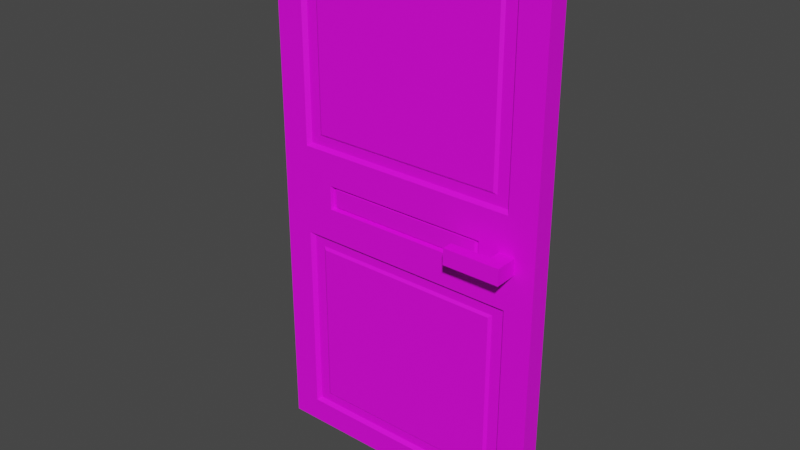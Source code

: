 # Source: Door.blend  (saved by Blender 2.90.8; exported with 4.5.12 LTS)
import bpy
from mathutils import Matrix  # noqa: F401  (used for matrix-valued properties, if any)

bpy.ops.wm.read_factory_settings(use_empty=True)
scene = bpy.context.scene
scene.name = 'Scene'

# ---- collections
col_collection = bpy.data.collections.new('Collection'); scene.collection.children.link(col_collection)

# ---- images (referenced by path relative to the original .blend; pixels are not part of the script)
import os
ASSET_DIR = os.environ.get("B2B_ASSET_DIR", "")  # directory of the original .blend (textures are referenced by path, not embedded)
HERE = os.path.dirname(os.path.abspath(__file__))  # packed textures are extracted next to this script under _unpacked/

def load_image(name, relpath, width, height, colorspace="sRGB"):
    """Load a texture the original file referenced (path relative to the .blend, or extracted next to this script)."""
    p = next((c for c in (os.path.join(HERE, relpath), os.path.join(ASSET_DIR, relpath)) if relpath and os.path.exists(c)), "")
    if p:
        img = bpy.data.images.load(p, check_existing=True)
        img.name = name
    else:  # same state as the original file: an image datablock whose file is absent (Cycles renders it pink)
        img = bpy.data.images.new(name, width, height)
        img.source = "FILE"
        img.filepath = "//" + (relpath or name)
    img.colorspace_settings.name = colorspace
    return img
img_colour_palette_png = load_image('Colour Palette.png', 'Colour Palette.png', 1024, 1024, 'sRGB')

# ---- materials (node trees are filled in below, after node groups)
mat_material = bpy.data.materials.new('Material')
mat_material.use_transparent_shadow = False

# ---- material node trees
mat_material.use_nodes = True; mat_material.node_tree.nodes.clear()
_N = mat_material.node_tree.nodes; _L = mat_material.node_tree.links
n0 = _N.new('ShaderNodeBsdfPrincipled'); n0.name = 'Principled BSDF'; n0.location = (10, 300)
n0.distribution = 'GGX'
n0.subsurface_method = 'BURLEY'
n0.inputs[3].default_value = 1.45
n0.inputs[27].default_value = (0.0, 0.0, 0.0, 1.0)
n0.inputs[28].default_value = 1.0
n1 = _N.new('ShaderNodeOutputMaterial'); n1.name = 'Material Output'; n1.location = (300, 300)
n2 = _N.new('ShaderNodeTexImage'); n2.name = 'Image Texture'; n2.location = (-301, 298)
n2.image = img_colour_palette_png
_L.new(n0.outputs[0], n1.inputs[0])
_L.new(n2.outputs[0], n0.inputs[0])
n1.is_active_output = True

# ---- world
world_world = bpy.data.worlds.new('World'); scene.world = world_world
world_world.use_nodes = True; world_world.node_tree.nodes.clear()
_N = world_world.node_tree.nodes; _L = world_world.node_tree.links
n0 = _N.new('ShaderNodeOutputWorld'); n0.name = 'World Output'; n0.location = (300, 300)
n1 = _N.new('ShaderNodeBackground'); n1.name = 'Background'; n1.location = (10, 300)
n1.inputs[0].default_value = (0.05088, 0.05088, 0.05088, 1.0)
_L.new(n1.outputs[0], n0.inputs[0])
n0.is_active_output = True
world_world.color = (0.05088, 0.05088, 0.05088)
world_world.use_sun_shadow = False
world_world.sun_shadow_jitter_overblur = 0.0

# ---- meshes
me_cube_001 = bpy.data.meshes.new('Cube.001')
me_cube_001.from_pydata([(0.0, -0.05, -1.32), (0.0, -0.05, 1.32), (0.0, 0.05, -1.32), (0.0, 0.05, 1.32), (1.4, -0.05, -1.32), (1.4, -0.05, 1.32), (1.4, 0.05, -1.32), (1.4, 0.05, 1.32), (1.4, -0.05, 0.1), (0.0, -0.05, 0.1), (0.0, -0.05, -0.1), (1.4, -0.05, -0.1), (0.14, -0.05, 0.222), (0.14, -0.05, 1.198), (1.26, -0.05, 1.198), (1.26, -0.05, 0.222), (1.26, -0.05, -0.222), (1.26, -0.05, -1.198), (0.14, -0.05, -1.198), (0.14, -0.05, -0.222), (1.189, -0.03, 0.284), (0.1568, -0.03, 1.183), (1.189, -0.03, 1.136), (1.243, -0.03, 0.2366), (1.243, -0.03, -0.2366), (1.243, -0.03, -1.183), (0.1568, -0.03, -1.183), (0.1568, -0.03, -0.2366), (0.1568, -0.03, 0.2366), (0.2111, -0.03, 1.136), (1.243, -0.03, 1.183), (0.2111, -0.03, 0.284), (1.189, -0.03, -0.284), (1.189, -0.03, -1.136), (0.2111, -0.03, -1.136), (0.2111, -0.03, -0.284), (0.2258, -0.04, 0.2968), (1.174, -0.04, 0.2968), (1.174, -0.04, 1.123), (0.2258, -0.04, 1.123), (0.2258, -0.04, -0.2968), (1.174, -0.04, -0.2968), (0.2258, -0.04, -1.123), (1.174, -0.04, -1.123), (0.28, -0.05, -0.06), (0.28, -0.05, 0.06), (1.12, -0.05, 0.06), (1.12, -0.05, -0.06), (0.2884, -0.03, -0.054), (0.2884, -0.03, 0.054), (1.112, -0.03, 0.054), (1.112, -0.03, -0.054), (0.3007, -0.03, -0.0486), (0.3007, -0.03, 0.0486), (1.099, -0.03, 0.0486), (1.099, -0.03, -0.0486), (0.3087, -0.04, -0.04374), (0.3087, -0.04, 0.04374), (1.091, -0.04, 0.04374), (1.091, -0.04, -0.04374)], [], [(0, 10, 9, 1, 3, 2), (2, 3, 7, 6), (6, 7, 5, 8, 11, 4), (0, 4, 17, 18), (2, 6, 4, 0), (7, 3, 1, 5), (12, 15, 23, 28), (9, 8, 15, 12), (10, 11, 47, 44), (1, 9, 12, 13), (8, 5, 14, 15), (5, 1, 13, 14), (19, 18, 26, 27), (11, 10, 19, 16), (10, 0, 18, 19), (4, 11, 16, 17), (21, 28, 31, 29), (14, 13, 21, 30), (15, 14, 30, 23), (13, 12, 28, 21), (27, 26, 34, 35), (17, 16, 24, 25), (16, 19, 27, 24), (18, 17, 25, 26), (28, 23, 20, 31), (23, 30, 22, 20), (30, 21, 29, 22), (29, 31, 36, 39), (33, 32, 41, 43), (25, 24, 32, 33), (24, 27, 35, 32), (26, 25, 33, 34), (36, 37, 38, 39), (20, 22, 38, 37), (22, 29, 39, 38), (31, 20, 37, 36), (43, 41, 40, 42), (34, 33, 43, 42), (35, 34, 42, 40), (32, 35, 40, 41), (46, 45, 49, 50), (9, 10, 44, 45), (11, 8, 46, 47), (8, 9, 45, 46), (51, 50, 54, 55), (47, 46, 50, 51), (45, 44, 48, 49), (44, 47, 51, 48), (52, 55, 59, 56), (49, 48, 52, 53), (48, 51, 55, 52), (50, 49, 53, 54), (56, 59, 58, 57), (54, 53, 57, 58), (55, 54, 58, 59), (53, 52, 56, 57)])
_uv = me_cube_001.uv_layers.new(name='UVMap')
_uv.uv.foreach_set('vector', [0.7412, 0.4532, 0.7412, 0.4532, 0.7412, 0.4532, 0.7412, 0.4532, 0.7412, 0.4532, 0.7412, 0.4532, 0.7412, 0.4532, 0.7412, 0.4532, 0.7412, 0.4532, 0.7412, 0.4532, 0.7412, 0.4532, 0.7412, 0.4532, 0.7412, 0.4532, 0.7412, 0.4532, 0.7412, 0.4532, 0.7412, 0.4532, 0.7412, 0.4532, 0.7412, 0.4532, 0.7412, 0.4532, 0.7412, 0.4532, 0.7412, 0.4532, 0.7412, 0.4532, 0.7412, 0.4532, 0.7412, 0.4532, 0.7412, 0.4532, 0.7412, 0.4532, 0.7412, 0.4532, 0.7412, 0.4532, 0.7412, 0.4532, 0.7412, 0.4532, 0.7412, 0.4532, 0.7412, 0.4532, 0.7412, 0.4532, 0.7412, 0.4532, 0.7412, 0.4532, 0.7412, 0.4532, 0.7412, 0.4532, 0.7412, 0.4532, 0.7412, 0.4532, 0.7412, 0.4532, 0.7412, 0.4532, 0.7412, 0.4532, 0.7412, 0.4532, 0.7412, 0.4532, 0.7412, 0.4532, 0.7412, 0.4532, 0.7412, 0.4532, 0.7412, 0.4532, 0.7412, 0.4532, 0.7412, 0.4532, 0.7412, 0.4532, 0.7412, 0.4532, 0.7412, 0.4532, 0.7412, 0.4532, 0.7412, 0.4532, 0.7412, 0.4532, 0.7412, 0.4532, 0.7412, 0.4532, 0.7412, 0.4532, 0.7412, 0.4532, 0.7412, 0.4532, 0.7412, 0.4532, 0.7412, 0.4532, 0.7412, 0.4532, 0.7412, 0.4532, 0.7412, 0.4532, 0.7412, 0.4532, 0.7412, 0.4532, 0.7412, 0.4532, 0.7412, 0.4532, 0.7412, 0.4532, 0.7412, 0.4532, 0.7412, 0.4532, 0.7412, 0.4532, 0.7412, 0.4532, 0.7412, 0.4532, 0.7412, 0.4532, 0.7412, 0.4532, 0.7412, 0.4532, 0.7412, 0.4532, 0.7412, 0.4532, 0.7412, 0.4532, 0.7412, 0.4532, 0.7412, 0.4532, 0.7412, 0.4532, 0.7412, 0.4532, 0.7412, 0.4532, 0.7412, 0.4532, 0.7412, 0.4532, 0.7412, 0.4532, 0.7412, 0.4532, 0.7412, 0.4532, 0.7412, 0.4532, 0.7412, 0.4532, 0.7412, 0.4532, 0.7412, 0.4532, 0.7412, 0.4532, 0.7412, 0.4532, 0.7412, 0.4532, 0.7412, 0.4532, 0.7412, 0.4532, 0.7412, 0.4532, 0.7412, 0.4532, 0.7412, 0.4532, 0.7412, 0.4532, 0.7412, 0.4532, 0.7412, 0.4532, 0.7412, 0.4532, 0.7412, 0.4532, 0.7412, 0.4532, 0.7412, 0.4532, 0.7412, 0.4532, 0.7412, 0.4631, 0.7412, 0.4631, 0.7412, 0.4631, 0.7412, 0.4631, 0.7412, 0.4631, 0.7412, 0.4631, 0.7412, 0.4631, 0.7412, 0.4631, 0.7412, 0.4532, 0.7412, 0.4532, 0.7412, 0.4532, 0.7412, 0.4532, 0.7412, 0.4532, 0.7412, 0.4532, 0.7412, 0.4532, 0.7412, 0.4532, 0.7412, 0.4532, 0.7412, 0.4532, 0.7412, 0.4532, 0.7412, 0.4532, 0.7412, 0.4631, 0.7412, 0.4631, 0.7412, 0.4631, 0.7412, 0.4631, 0.7412, 0.4631, 0.7412, 0.4631, 0.7412, 0.4631, 0.7412, 0.4631, 0.7412, 0.4631, 0.7412, 0.4631, 0.7412, 0.4631, 0.7412, 0.4631, 0.7412, 0.4631, 0.7412, 0.4631, 0.7412, 0.4631, 0.7412, 0.4631, 0.7412, 0.4631, 0.7412, 0.4631, 0.7412, 0.4631, 0.7412, 0.4631, 0.7412, 0.4631, 0.7412, 0.4631, 0.7412, 0.4631, 0.7412, 0.4631, 0.7412, 0.4631, 0.7412, 0.4631, 0.7412, 0.4631, 0.7412, 0.4631, 0.7412, 0.4631, 0.7412, 0.4631, 0.7412, 0.4631, 0.7412, 0.4631, 0.7412, 0.4532, 0.7412, 0.4532, 0.7412, 0.4532, 0.7412, 0.4532, 0.7412, 0.4532, 0.7412, 0.4532, 0.7412, 0.4532, 0.7412, 0.4532, 0.7412, 0.4532, 0.7412, 0.4532, 0.7412, 0.4532, 0.7412, 0.4532, 0.7412, 0.4532, 0.7412, 0.4532, 0.7412, 0.4532, 0.7412, 0.4532, 0.7412, 0.4532, 0.7412, 0.4532, 0.7412, 0.4532, 0.7412, 0.4532, 0.7412, 0.4532, 0.7412, 0.4532, 0.7412, 0.4532, 0.7412, 0.4532, 0.7412, 0.4532, 0.7412, 0.4532, 0.7412, 0.4532, 0.7412, 0.4532, 0.7412, 0.4532, 0.7412, 0.4532, 0.7412, 0.4532, 0.7412, 0.4532, 0.7412, 0.4631, 0.7412, 0.4631, 0.7412, 0.4631, 0.7412, 0.4631, 0.7412, 0.4532, 0.7412, 0.4532, 0.7412, 0.4532, 0.7412, 0.4532, 0.7412, 0.4532, 0.7412, 0.4532, 0.7412, 0.4532, 0.7412, 0.4532, 0.7412, 0.4532, 0.7412, 0.4532, 0.7412, 0.4532, 0.7412, 0.4532, 0.7412, 0.4631, 0.7412, 0.4631, 0.7412, 0.4631, 0.7412, 0.4631, 0.7412, 0.4631, 0.7412, 0.4631, 0.7412, 0.4631, 0.7412, 0.4631, 0.7412, 0.4631, 0.7412, 0.4631, 0.7412, 0.4631, 0.7412, 0.4631, 0.7412, 0.4631, 0.7412, 0.4631, 0.7412, 0.4631, 0.7412, 0.4631])
me_cube_001.materials.append(mat_material)
me_cube_001.use_mirror_x = True
me_cube_001.update()
me_cube_002 = bpy.data.meshes.new('Cube.002')
me_cube_002.from_pydata([(-0.6175, -0.1637, -0.04), (-0.6175, -0.1637, 0.04), (-0.6175, 0.01632, -0.04), (-0.6175, 0.01632, 0.04), (-0.5375, -0.1637, -0.04), (-0.5375, -0.1637, 0.04), (-0.5375, 0.01632, -0.04), (-0.5375, 0.01632, 0.04), (-0.6175, -0.1085, 0.04), (-0.6175, -0.1085, -0.04), (-0.8175, -0.1085, -0.04), (-0.8175, -0.1637, -0.04), (-0.8175, -0.1637, 0.04), (-0.8175, -0.1085, 0.04)], [], [(9, 0, 11, 10), (2, 3, 7, 6), (6, 7, 5, 4), (4, 5, 1, 0), (2, 6, 4, 0, 9), (7, 3, 8, 1, 5), (11, 12, 13, 10), (9, 8, 3, 2), (8, 9, 10, 13), (0, 1, 12, 11), (1, 8, 13, 12)])
_uv = me_cube_002.uv_layers.new(name='UVMap')
_uv.uv.foreach_set('vector', [0.8667, 0.9602, 0.8667, 0.9602, 0.8667, 0.9602, 0.8667, 0.9602, 0.8667, 0.9602, 0.8667, 0.9602, 0.8667, 0.9602, 0.8667, 0.9602, 0.8667, 0.9602, 0.8667, 0.9602, 0.8667, 0.9602, 0.8667, 0.9602, 0.8667, 0.9602, 0.8667, 0.9602, 0.8667, 0.9602, 0.8667, 0.9602, 0.8667, 0.9602, 0.8667, 0.9602, 0.8667, 0.9602, 0.8667, 0.9602, 0.8667, 0.9602, 0.8667, 0.9602, 0.8667, 0.9602, 0.8667, 0.9602, 0.8667, 0.9602, 0.8667, 0.9602, 0.8667, 0.9602, 0.8667, 0.9602, 0.8667, 0.9602, 0.8667, 0.9602, 0.8667, 0.9602, 0.8667, 0.9602, 0.8667, 0.9602, 0.8667, 0.9602, 0.8667, 0.9602, 0.8667, 0.9602, 0.8667, 0.9602, 0.8667, 0.9602, 0.8667, 0.9602, 0.8667, 0.9602, 0.8667, 0.9602, 0.8667, 0.9602, 0.8667, 0.9602, 0.8667, 0.9602, 0.8667, 0.9602, 0.8667, 0.9602])
me_cube_002.materials.append(mat_material)
me_cube_002.use_mirror_x = True
me_cube_002.update()

# ---- objects
ob_base = bpy.data.objects.new('Base', me_cube_001)
ob_handle = bpy.data.objects.new('Handle', me_cube_002)

# ---- transforms, parenting, visibility, modifiers, constraints
ob_base.location = (-1.838, 0.0, 0.0)
ob_base.scale = (1.0, 1.0, 1.0)
ob_base.lineart.crease_threshold = 0.0
ob_base.use_mesh_mirror_x = True
ob_handle.location = (0.0, 0.0, 0.0)
ob_handle.lineart.crease_threshold = 0.0
ob_handle.use_mesh_mirror_x = True

# ---- collection membership
col_collection.objects.link(ob_base)
col_collection.objects.link(ob_handle)

# ---- scene / render settings (as saved in the file)
scene.frame_start = 1; scene.frame_end = 250; scene.frame_set(1)
scene.render.engine = 'BLENDER_EEVEE_NEXT'
scene.cycles.use_denoising = False
scene.cycles.samples = 128
scene.cycles.sampling_pattern = 'TABULATED_SOBOL'
scene.cycles.use_adaptive_sampling = False
scene.cycles.use_light_tree = False
scene.view_settings.view_transform = 'Filmic'
bpy.context.view_layer.update()

# ---- added for rendering (the .blend has no active camera and no usable light): camera, sun
cam_auto = bpy.data.cameras.new('AutoCamera')
cam_auto.lens = 50.0
cam_auto.sensor_width = 36.0
cam_auto.clip_end = 1000.0
ob_auto_camera = bpy.data.objects.new('AutoCamera', cam_auto)
scene.collection.objects.link(ob_auto_camera)
ob_auto_camera.location = (1.63436, -3.38307, 2.21748)
ob_auto_camera.rotation_euler = (1.09748, -7.21219e-08, 0.694738)
scene.camera = ob_auto_camera
light_auto_sun = bpy.data.lights.new('AutoSun', 'SUN')
light_auto_sun.energy = 3.0
light_auto_sun.angle = 0.0523599
ob_auto_sun = bpy.data.objects.new('AutoSun', light_auto_sun)
scene.collection.objects.link(ob_auto_sun)
ob_auto_sun.rotation_euler = (0.872665, 0.174533, 0.523599)
bpy.context.view_layer.update()
